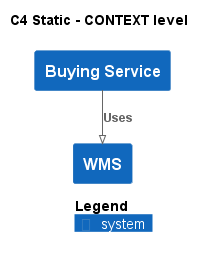

The diagram above was rendered by PlantUML. Its source (embedded in the PNG):
@startuml
!pragma layout smetana
!include ..\..\.c4s\C4_Context.puml

AddElementTag("state:new", $bgColor=green, $fontColor=#ffffff, $borderColor=green, $shadowing="False")
AddElementTag("state:changed", $bgColor=orange, $fontColor=#ffffff, $borderColor=orange, $shadowing="False")
AddElementTag("state:removed", $bgColor=red, $fontColor=#ffffff, $borderColor=red, $shadowing="False")

AddRelTag("state:new", $textColor=green, $lineColor=green)
AddRelTag("state:changed", $textColor=orange, $lineColor=orange)
AddRelTag("state:removed", $textColor=red, $lineColor=red)

SHOW_PERSON_PORTRAIT()
LAYOUT_TOP_DOWN()

skinparam linetype polyline

title C4 Static - CONTEXT level

System(ECommercePlatform.SoftwareSystems.BuyingService, "Buying Service", "")
System(ECommercePlatform.SoftwareSystems.WMS, "WMS", "")

Rel(ECommercePlatform.SoftwareSystems.BuyingService, ECommercePlatform.SoftwareSystems.WMS, "Uses")


SHOW_LEGEND()
@enduml